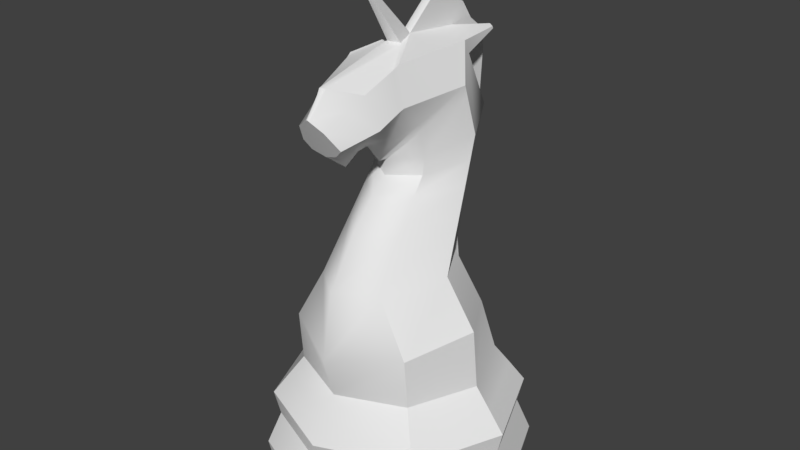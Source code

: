 # Source: ChessKnight_C.blend  (saved by Blender 3.1.7; exported with 4.5.12 LTS)
import bpy
from mathutils import Matrix  # noqa: F401  (used for matrix-valued properties, if any)

bpy.ops.wm.read_factory_settings(use_empty=True)
scene = bpy.context.scene
scene.name = 'Scene'

# ---- materials (node trees are filled in below, after node groups)
mat_material = bpy.data.materials.new('Material')
mat_material.alpha_threshold = 0.0
mat_material.use_transparent_shadow = False
mat_material.roughness = 0.5

# ---- material node trees

# ---- world
world_world = bpy.data.worlds.new('World'); scene.world = world_world
world_world.color = (0.05088, 0.05088, 0.05088)
world_world.use_sun_shadow = False
world_world.sun_shadow_jitter_overblur = 0.0
world_world.cycles.sampling_method = 'MANUAL'

# ---- meshes
me_cylinder = bpy.data.meshes.new('Cylinder')
me_cylinder.from_pydata([(0.9436, 0.936, -0.4546), (1.329, -0.005343, -0.4546), (0.936, -0.9436, -0.4546), (1.058, 1.05, -0.8392), (1.49, -0.005992, -0.8392), (1.05, -1.058, -0.8392), (0.9909, 0.983, -0.1693), (1.396, -0.005611, -0.1693), (0.983, -0.9909, -0.1693), (0.7335, 0.7478, 0.2861), (1.041, -0.004187, 0.2861), (0.7275, -0.7537, 0.2861), (0.8572, 0.8662, 0.06607), (1.214, -0.00465, 0.06607), (0.8502, -0.8726, 0.06607), (1.035, 1.026, -1.0), (1.457, -0.005859, -1.0), (1.026, -1.035, -1.0), (0.7288, 0.4741, 0.9766), (1.029, -0.07183, 0.9766), (0.7229, -0.8026, 0.853), (0.3774, 0.4605, 1.481), (0.6696, -0.05823, 1.481), (0.3716, -0.7694, 1.481), (0.3203, 0.7194, 2.307), (0.5426, 0.3789, 2.307), (0.3159, -0.1621, 2.307), (0.3203, 0.9654, 2.961), (0.5426, 0.5177, 2.814), (0.3159, -0.003122, 2.668), (0.298, 1.093, 3.737), (0.5426, 0.3282, 3.379), (0.3159, -0.09606, 3.043), (0.2954, -0.3783, 3.714), (0.3792, -0.3996, 3.315), (0.2356, -0.4335, 2.974), (0.2395, -0.7837, 3.523), (0.3814, -0.7433, 3.198), (0.2368, -0.7106, 3.091), (0.1513, -1.241, 3.273), (0.2343, -1.111, 3.076), (0.1497, -1.086, 2.992), (0.5287, 0.4713, 2.558), (0.3187, 0.8433, 2.627), (0.3146, -0.03051, 2.49), (0.3349, -0.3689, 2.025), (0.3397, 0.6313, 2.025), (0.5858, 0.23, 2.025), (0.3153, -0.9084, 3.143), (0.1999, -0.9891, 3.411), (0.1976, -0.8791, 3.047), (0.1588, 1.391, -1.0), (0.1624, 1.423, -0.8392), (0.1448, 1.269, -0.4546), (0.1521, 1.332, -0.1693), (0.1315, 1.174, 0.06607), (0.1126, 0.9822, 0.3679), (0.1118, 0.7555, 0.9766), (0.05791, 0.7032, 1.481), (0.04915, 0.9525, 2.307), (0.04915, 1.123, 3.013), (0.2464, 1.12, 3.751), (0.04532, 0.09476, 3.854), (0.03676, -1.067, 3.617), (0.02322, -1.284, 3.362), (0.0489, 1.036, 2.651), (0.05213, 0.8676, 2.025), (0.03067, -1.125, 3.549), (0.1126, 1.207, 0.4214), (0.1118, 0.8982, 0.9766), (0.05791, 0.9058, 1.481), (0.04915, 1.146, 2.307), (0.04915, 1.266, 3.013), (0.04915, 1.061, 3.787), (0.04532, 0.4091, 4.119), (0.0489, 1.252, 2.651), (0.05213, 1.048, 2.025), (0.05574, 0.9101, 3.993), (0.05419, 0.6455, 4.128), (0.0616, 1.276, 3.447), (0.0616, 1.22, 3.66), (0.5426, 0.3658, 3.267), (0.298, 1.104, 3.713), (0.3159, -0.07764, 2.969), (0.2464, 1.132, 3.726), (0.04915, 1.101, 3.633), (0.0616, 1.231, 3.618), (0.3203, 0.6757, 3.566), (0.3203, 0.6041, 3.715), (0.04915, 0.745, 3.787), (0.04915, 0.8199, 3.633), (0.3762, -0.4517, 3.297), (0.285, -0.4402, 3.678), (0.235, -0.4748, 2.998), (0.08365, -0.09105, 3.808), (0.000865, -0.6618, 4.652), (1.49, -0.005992, -0.8392), (1.49, -0.005992, -0.8392), (1.49, -0.005992, -0.8392), (1.457, -0.005859, -1.0), (1.457, -0.005859, -1.0), (1.214, -0.00465, 0.06607), (1.396, -0.005611, -0.1693), (1.396, -0.005611, -0.1693), (1.396, -0.005611, -0.1693), (0.7275, -0.7537, 0.2861), (0.7275, -0.7537, 0.2861), (0.7275, -0.7537, 0.2861), (0.8502, -0.8726, 0.06607), (1.026, -1.035, -1.0), (1.026, -1.035, -1.0), (0.936, -0.9436, -0.4546), (0.936, -0.9436, -0.4546), (0.936, -0.9436, -0.4546), (1.05, -1.058, -0.8392), (1.05, -1.058, -0.8392), (1.05, -1.058, -0.8392), (0.983, -0.9909, -0.1693), (0.983, -0.9909, -0.1693), (0.983, -0.9909, -0.1693), (1.329, -0.005343, -0.4546), (1.329, -0.005343, -0.4546), (1.329, -0.005343, -0.4546), (0.9909, 0.983, -0.1693), (0.9909, 0.983, -0.1693), (0.9909, 0.983, -0.1693), (0.9436, 0.936, -0.4546), (0.9436, 0.936, -0.4546), (0.9436, 0.936, -0.4546), (1.041, -0.004187, 0.2861), (1.041, -0.004187, 0.2861), (1.035, 1.026, -1.0), (1.035, 1.026, -1.0), (1.058, 1.05, -0.8392), (1.058, 1.05, -0.8392), (1.058, 1.05, -0.8392), (0.1588, 1.391, -1.0), (0.1624, 1.423, -0.8392), (0.1448, 1.269, -0.4546), (0.1521, 1.332, -0.1693), (0.1126, 0.9822, 0.3679), (0.1126, 0.9822, 0.3679), (0.8572, 0.8662, 0.06607), (0.7335, 0.7478, 0.2861), (0.7229, -0.8026, 0.853), (0.7229, -0.8026, 0.853), (1.029, -0.07183, 0.9766), (1.029, -0.07183, 0.9766), (0.7288, 0.4741, 0.9766), (0.6696, -0.05823, 1.481), (0.6696, -0.05823, 1.481), (0.3774, 0.4605, 1.481), (0.04532, 0.09476, 3.854), (0.04532, 0.09476, 3.854), (0.04532, 0.09476, 3.854), (0.04532, 0.09476, 3.854), (0.04532, 0.09476, 3.854), (0.04532, 0.4091, 4.119), (0.04532, 0.4091, 4.119), (0.5858, 0.23, 2.025), (0.5426, 0.3789, 2.307), (0.5287, 0.4713, 2.558), (0.3146, -0.03051, 2.49), (0.3146, -0.03051, 2.49), (0.5426, 0.3282, 3.379), (0.5426, 0.3282, 3.379), (0.3203, 0.6041, 3.715), (0.3203, 0.6041, 3.715), (0.5426, 0.3658, 3.267), (0.5426, 0.5177, 2.814), (0.3792, -0.3996, 3.315), (0.2954, -0.3783, 3.714), (0.2954, -0.3783, 3.714), (0.03676, -1.067, 3.617), (0.3762, -0.4517, 3.297), (0.285, -0.4402, 3.678), (0.2395, -0.7837, 3.523), (0.1497, -1.086, 2.992), (0.2343, -1.111, 3.076), (0.2343, -1.111, 3.076), (0.1513, -1.241, 3.273), (0.02322, -1.284, 3.362), (0.3153, -0.9084, 3.143), (0.3814, -0.7433, 3.198), (0.3203, 0.9654, 2.961), (0.04915, 1.123, 3.013), (0.04915, 1.123, 3.013), (0.1126, 1.207, 0.4214), (0.1126, 1.207, 0.4214), (0.05791, 0.7032, 1.481), (0.05213, 0.8676, 2.025), (0.04915, 0.9525, 2.307), (0.0489, 1.036, 2.651), (0.04915, 0.745, 3.787), (0.04915, 0.745, 3.787), (0.04915, 0.8199, 3.633), (0.04915, 0.8199, 3.633), (0.04915, 0.8199, 3.633), (0.1118, 0.7555, 0.9766), (0.04915, 1.061, 3.787), (0.0616, 1.22, 3.66), (0.0616, 1.22, 3.66), (0.05574, 0.9101, 3.993), (0.05791, 0.9058, 1.481), (0.05213, 1.048, 2.025), (0.04915, 1.146, 2.307), (0.0489, 1.252, 2.651), (0.04915, 1.266, 3.013), (0.1118, 0.8982, 0.9766), (0.05419, 0.6455, 4.128), (0.0616, 1.231, 3.618), (0.0616, 1.276, 3.447), (0.3203, 0.6757, 3.566), (0.3203, 0.6757, 3.566), (0.298, 1.104, 3.713), (0.298, 1.104, 3.713), (0.298, 1.093, 3.737), (0.298, 1.093, 3.737), (0.2464, 1.12, 3.751), (0.2464, 1.12, 3.751), (0.2464, 1.132, 3.726), (0.2464, 1.132, 3.726), (0.08365, -0.09105, 3.808), (0.08365, -0.09105, 3.808), (0.000865, -0.6618, 4.652), (0.000865, -0.6618, 4.652), (-0.9436, 0.936, -0.4546), (-1.329, -0.005343, -0.4546), (-0.936, -0.9436, -0.4546), (-1.058, 1.05, -0.8392), (-1.49, -0.005992, -0.8392), (-1.05, -1.058, -0.8392), (-0.9909, 0.983, -0.1693), (-1.396, -0.005611, -0.1693), (-0.983, -0.9909, -0.1693), (-0.7335, 0.7478, 0.2861), (-1.041, -0.004187, 0.2861), (-0.7275, -0.7537, 0.2861), (-0.8572, 0.8662, 0.06607), (-1.214, -0.00465, 0.06607), (-0.8502, -0.8726, 0.06607), (-1.035, 1.026, -1.0), (-1.457, -0.005859, -1.0), (-1.026, -1.035, -1.0), (0.0, -1.329, -0.4546), (0.0, 1.329, -0.4546), (0.0, -1.49, -0.8392), (0.0, 1.49, -0.8392), (0.0, -1.396, -0.1693), (0.0, 1.396, -0.1693), (0.0, -1.062, 0.2861), (0.0, 1.03, 0.3679), (0.0, -1.229, 0.06607), (0.0, 1.23, 0.06607), (0.0, -1.457, -1.0), (0.0, 1.457, -1.0), (-0.7288, 0.4741, 0.9766), (-1.029, -0.07183, 0.9766), (-0.7229, -0.8026, 0.853), (0.0, -1.197, 0.7668), (-0.3774, 0.4605, 1.481), (-0.6696, -0.05823, 1.481), (-0.3716, -0.7694, 1.481), (0.0, -1.062, 1.481), (-0.3203, 0.7194, 2.307), (-0.5426, 0.3789, 2.307), (-0.3159, -0.1621, 2.307), (0.0, -0.4318, 2.307), (-0.3203, 0.9654, 2.961), (-0.5426, 0.5177, 2.814), (-0.3159, -0.003122, 2.668), (0.0, -0.2171, 2.643), (-0.298, 1.093, 3.737), (-0.5426, 0.3282, 3.379), (-0.3159, -0.09606, 3.043), (0.0, -0.32, 2.655), (-0.2954, -0.3783, 3.714), (-0.3792, -0.3996, 3.315), (-0.2356, -0.4335, 2.974), (0.0, -0.4587, 2.86), (0.0, 0.1075, 3.879), (-0.2395, -0.7837, 3.523), (-0.3814, -0.7433, 3.198), (-0.2368, -0.7106, 3.091), (0.0, -0.6234, 2.858), (0.0, -1.119, 3.634), (-0.1513, -1.241, 3.273), (-0.2343, -1.111, 3.076), (-0.1497, -1.086, 2.992), (0.0, -1.061, 2.945), (0.0, -1.292, 3.378), (-0.5287, 0.4713, 2.558), (-0.3187, 0.8433, 2.627), (0.0, -0.2367, 2.478), (-0.3146, -0.03051, 2.49), (0.0, -0.7042, 2.025), (-0.3349, -0.3689, 2.025), (-0.3397, 0.6313, 2.025), (-0.5858, 0.23, 2.025), (-0.3153, -0.9084, 3.143), (-0.1999, -0.9891, 3.411), (0.0, -0.7996, 2.754), (-0.1976, -0.8791, 3.047), (0.0, -1.15, 3.574), (-0.1588, 1.391, -1.0), (-0.1624, 1.423, -0.8392), (-0.1448, 1.269, -0.4546), (-0.1521, 1.332, -0.1693), (-0.1315, 1.174, 0.06607), (-0.1126, 0.9822, 0.3679), (-0.1118, 0.7555, 0.9766), (-0.05791, 0.7032, 1.481), (-0.04915, 0.9525, 2.307), (-0.04915, 1.123, 3.013), (-0.2464, 1.12, 3.751), (-0.04532, 0.09476, 3.854), (-0.03676, -1.067, 3.617), (-0.02322, -1.284, 3.362), (-0.0489, 1.036, 2.651), (-0.05213, 0.8676, 2.025), (-0.03067, -1.125, 3.549), (-0.1126, 1.207, 0.4214), (0.0, 1.255, 0.4214), (-0.1118, 0.8982, 0.9766), (0.0, 0.9492, 0.9766), (-0.05791, 0.9058, 1.481), (0.0, 0.9498, 1.481), (-0.04915, 1.146, 2.307), (0.0, 1.188, 2.307), (0.0, 1.091, 2.025), (-0.04915, 1.266, 3.013), (0.0, 1.294, 3.022), (0.0, 1.287, 2.656), (-0.04915, 1.061, 3.787), (0.0, 1.086, 3.8), (-0.04532, 0.4091, 4.119), (0.0, 0.4065, 4.136), (-0.0489, 1.252, 2.651), (-0.05213, 1.048, 2.025), (-0.05574, 0.9101, 3.993), (0.0, 0.9205, 3.998), (-0.05419, 0.6455, 4.128), (0.0, 0.6444, 4.135), (-0.0616, 1.276, 3.447), (0.0, 1.284, 3.449), (-0.0616, 1.22, 3.66), (0.0, 1.227, 3.664), (-0.5426, 0.3658, 3.267), (-0.298, 1.104, 3.713), (0.0, -0.2996, 2.652), (-0.3159, -0.07764, 2.969), (-0.2464, 1.132, 3.726), (-0.04915, 1.101, 3.633), (0.0, 1.238, 3.621), (-0.0616, 1.231, 3.618), (-0.3203, 0.6757, 3.566), (-0.3203, 0.6041, 3.715), (-0.04915, 0.745, 3.787), (-0.04915, 0.8199, 3.633), (-0.3762, -0.4517, 3.297), (-0.285, -0.4402, 3.678), (0.0, -0.4824, 2.868), (-0.235, -0.4748, 2.998), (0.0, -0.1865, 3.841), (-0.08365, -0.09105, 3.808), (-0.000865, -0.6618, 4.652), (-1.49, -0.005992, -0.8392), (-1.49, -0.005992, -0.8392), (-1.49, -0.005992, -0.8392), (-1.457, -0.005859, -1.0), (-1.457, -0.005859, -1.0), (-1.214, -0.00465, 0.06607), (-1.396, -0.005611, -0.1693), (-1.396, -0.005611, -0.1693), (-1.396, -0.005611, -0.1693), (-0.7275, -0.7537, 0.2861), (-0.7275, -0.7537, 0.2861), (-0.7275, -0.7537, 0.2861), (-0.8502, -0.8726, 0.06607), (0.0, -1.457, -1.0), (-1.026, -1.035, -1.0), (-1.026, -1.035, -1.0), (0.0, -1.329, -0.4546), (-0.936, -0.9436, -0.4546), (-0.936, -0.9436, -0.4546), (-0.936, -0.9436, -0.4546), (0.0, -1.49, -0.8392), (-1.05, -1.058, -0.8392), (-1.05, -1.058, -0.8392), (-1.05, -1.058, -0.8392), (0.0, -1.396, -0.1693), (-0.983, -0.9909, -0.1693), (-0.983, -0.9909, -0.1693), (-0.983, -0.9909, -0.1693), (0.0, -1.062, 0.2861), (-1.329, -0.005343, -0.4546), (-1.329, -0.005343, -0.4546), (-1.329, -0.005343, -0.4546), (-0.9909, 0.983, -0.1693), (-0.9909, 0.983, -0.1693), (-0.9909, 0.983, -0.1693), (-0.9436, 0.936, -0.4546), (-0.9436, 0.936, -0.4546), (-0.9436, 0.936, -0.4546), (-1.041, -0.004187, 0.2861), (-1.041, -0.004187, 0.2861), (-1.035, 1.026, -1.0), (-1.035, 1.026, -1.0), (-1.058, 1.05, -0.8392), (-1.058, 1.05, -0.8392), (-1.058, 1.05, -0.8392), (-0.1588, 1.391, -1.0), (0.0, 1.457, -1.0), (-0.1624, 1.423, -0.8392), (0.0, 1.49, -0.8392), (-0.1448, 1.269, -0.4546), (0.0, 1.329, -0.4546), (-0.1521, 1.332, -0.1693), (0.0, 1.396, -0.1693), (-0.1126, 0.9822, 0.3679), (-0.1126, 0.9822, 0.3679), (0.0, 1.03, 0.3679), (-0.8572, 0.8662, 0.06607), (-0.7335, 0.7478, 0.2861), (-0.7229, -0.8026, 0.853), (-0.7229, -0.8026, 0.853), (-1.029, -0.07183, 0.9766), (-1.029, -0.07183, 0.9766), (-0.7288, 0.4741, 0.9766), (-0.6696, -0.05823, 1.481), (-0.6696, -0.05823, 1.481), (-0.3774, 0.4605, 1.481), (-0.04532, 0.09476, 3.854), (-0.04532, 0.09476, 3.854), (-0.04532, 0.09476, 3.854), (-0.04532, 0.09476, 3.854), (-0.04532, 0.09476, 3.854), (-0.04532, 0.4091, 4.119), (-0.04532, 0.4091, 4.119), (-0.5858, 0.23, 2.025), (-0.5426, 0.3789, 2.307), (-0.5287, 0.4713, 2.558), (-0.3146, -0.03051, 2.49), (-0.3146, -0.03051, 2.49), (-0.5426, 0.3282, 3.379), (-0.5426, 0.3282, 3.379), (-0.3203, 0.6041, 3.715), (-0.3203, 0.6041, 3.715), (-0.5426, 0.3658, 3.267), (-0.5426, 0.5177, 2.814), (0.0, 0.1075, 3.879), (-0.3792, -0.3996, 3.315), (-0.2954, -0.3783, 3.714), (-0.2954, -0.3783, 3.714), (-0.03676, -1.067, 3.617), (0.0, -1.119, 3.634), (-0.3762, -0.4517, 3.297), (-0.285, -0.4402, 3.678), (-0.2395, -0.7837, 3.523), (0.0, -1.061, 2.945), (-0.1497, -1.086, 2.992), (-0.2343, -1.111, 3.076), (-0.2343, -1.111, 3.076), (-0.1513, -1.241, 3.273), (-0.02322, -1.284, 3.362), (0.0, -1.292, 3.378), (-0.3153, -0.9084, 3.143), (-0.3814, -0.7433, 3.198), (0.0, -0.2367, 2.478), (-0.3203, 0.9654, 2.961), (-0.04915, 1.123, 3.013), (-0.04915, 1.123, 3.013), (-0.1126, 1.207, 0.4214), (-0.1126, 1.207, 0.4214), (-0.05791, 0.7032, 1.481), (-0.05213, 0.8676, 2.025), (-0.04915, 0.9525, 2.307), (-0.0489, 1.036, 2.651), (-0.04915, 0.745, 3.787), (-0.04915, 0.745, 3.787), (-0.04915, 0.8199, 3.633), (-0.04915, 0.8199, 3.633), (-0.04915, 0.8199, 3.633), (-0.1118, 0.7555, 0.9766), (0.0, 1.255, 0.4214), (-0.04915, 1.061, 3.787), (-0.0616, 1.22, 3.66), (-0.0616, 1.22, 3.66), (0.0, 0.4065, 4.136), (-0.05574, 0.9101, 3.993), (-0.05791, 0.9058, 1.481), (-0.05213, 1.048, 2.025), (-0.04915, 1.146, 2.307), (-0.0489, 1.252, 2.651), (-0.04915, 1.266, 3.013), (-0.1118, 0.8982, 0.9766), (-0.05419, 0.6455, 4.128), (0.0, 1.227, 3.664), (-0.0616, 1.231, 3.618), (-0.0616, 1.276, 3.447), (-0.3203, 0.6757, 3.566), (-0.3203, 0.6757, 3.566), (-0.298, 1.104, 3.713), (-0.298, 1.104, 3.713), (-0.298, 1.093, 3.737), (-0.298, 1.093, 3.737), (-0.2464, 1.12, 3.751), (-0.2464, 1.12, 3.751), (-0.2464, 1.132, 3.726), (-0.2464, 1.132, 3.726), (-0.08365, -0.09105, 3.808), (-0.08365, -0.09105, 3.808), (0.0, -0.1865, 3.841), (-0.000865, -0.6618, 4.652), (-0.000865, -0.6618, 4.652)], [], [(102, 101, 14, 118), (124, 142, 13, 103), (55, 141, 9, 12), (52, 53, 127, 135), (117, 108, 252, 390), (97, 120, 112, 115), (126, 123, 104, 121), (1, 7, 119, 113), (99, 96, 116, 110), (51, 137, 134, 132), (133, 128, 122, 98), (54, 55, 12, 125), (114, 111, 382, 386), (108, 105, 394, 252), (131, 3, 4, 100), (2, 8, 248, 244), (138, 139, 6, 0), (142, 143, 130, 13), (101, 129, 106, 14), (109, 5, 246, 379), (254, 412, 136, 15, 16, 17), (130, 143, 148, 147), (250, 107, 144, 259), (190, 189, 203, 204), (11, 10, 146, 145), (191, 190, 204, 205), (20, 19, 149, 23), (147, 148, 151, 150), (259, 144, 23, 263), (295, 45, 26, 267), (185, 192, 206, 207), (45, 159, 160, 26), (47, 46, 24, 25), (42, 43, 184, 28), (293, 162, 29, 271), (195, 185, 207, 85), (163, 161, 169, 29), (81, 212, 166, 165), (349, 83, 32, 275), (140, 251, 484, 187), (83, 168, 164, 32), (31, 167, 171, 34), (275, 32, 35, 279), (152, 193, 199, 157), (32, 164, 170, 35), (91, 175, 176, 37), (361, 93, 38, 284), (222, 512, 455, 173), (93, 174, 183, 38), (48, 49, 180, 179), (301, 50, 177, 459), (67, 303, 465, 181), (50, 182, 178, 177), (26, 160, 161, 163), (450, 153, 158, 488), (267, 26, 44, 468), (25, 24, 43, 42), (22, 21, 46, 47), (23, 149, 159, 45), (57, 56, 188, 208), (263, 23, 45, 295), (38, 183, 182, 50), (63, 285, 303, 67), (284, 38, 50, 301), (37, 176, 49, 48), (289, 41, 40, 39, 64, 290), (176, 63, 67, 49), (21, 58, 66, 46), (24, 59, 65, 43), (49, 67, 181, 180), (92, 222, 173, 36), (88, 194, 154, 172), (214, 220, 218, 216), (43, 65, 186, 184), (46, 66, 59, 24), (18, 198, 58, 21), (9, 141, 198, 18), (245, 418, 139, 138), (249, 253, 55, 54), (255, 247, 137, 51), (414, 416, 53, 52), (253, 421, 141, 55), (68, 322, 324, 69), (69, 324, 326, 70), (76, 329, 328, 71), (75, 332, 331, 72), (334, 73, 200, 497), (157, 199, 202, 78), (71, 328, 332, 75), (70, 326, 329, 76), (189, 57, 208, 203), (192, 191, 205, 206), (77, 340, 342, 209), (336, 74, 209, 342), (73, 334, 340, 77), (210, 353, 346, 201), (85, 207, 79, 86), (72, 331, 344, 211), (199, 85, 86, 80), (211, 344, 353, 210), (27, 60, 196, 213), (29, 169, 168, 83), (271, 29, 83, 349), (28, 184, 212, 81), (193, 195, 85, 199), (215, 217, 166, 212), (30, 219, 194, 88), (61, 221, 197, 89), (84, 82, 87, 90), (33, 155, 222, 92), (35, 170, 174, 93), (223, 156, 95), (279, 35, 93, 361), (34, 171, 175, 91), (363, 94, 224), (62, 280, 225), (372, 392, 240, 371), (399, 373, 239, 422), (308, 238, 235, 420), (305, 410, 402, 306), (391, 390, 252, 378), (367, 388, 384, 395), (401, 396, 374, 398), (227, 385, 393, 233), (369, 381, 389, 366), (304, 407, 409, 413), (408, 368, 397, 403), (307, 400, 238, 308), (387, 386, 382, 383), (378, 252, 394, 375), (406, 370, 230, 229), (228, 244, 248, 234), (415, 226, 232, 417), (422, 239, 405, 423), (371, 240, 376, 404), (380, 379, 246, 231), (254, 243, 242, 241, 411, 412), (405, 427, 428, 423), (250, 259, 424, 377), (475, 491, 490, 474), (237, 425, 426, 236), (476, 492, 491, 475), (258, 262, 429, 257), (427, 430, 431, 428), (259, 263, 262, 424), (295, 267, 266, 296), (470, 494, 493, 477), (296, 266, 440, 439), (298, 265, 264, 297), (291, 269, 469, 292), (293, 271, 270, 442), (480, 352, 494, 470), (443, 270, 449, 441), (347, 445, 446, 500), (349, 275, 274, 350), (419, 472, 484, 251), (350, 274, 444, 448), (273, 277, 452, 447), (275, 279, 278, 274), (432, 437, 485, 478), (274, 278, 451, 444), (359, 282, 458, 457), (361, 284, 283, 362), (510, 454, 455, 512), (362, 283, 467, 456), (299, 462, 463, 300), (301, 459, 460, 302), (320, 464, 465, 303), (302, 460, 461, 466), (266, 443, 441, 440), (450, 488, 438, 433), (267, 468, 294, 266), (265, 291, 292, 264), (261, 298, 297, 260), (262, 296, 439, 429), (310, 495, 473, 309), (263, 295, 296, 262), (283, 302, 466, 467), (316, 320, 303, 285), (284, 301, 302, 283), (282, 299, 300, 458), (289, 290, 317, 286, 287, 288), (458, 300, 320, 316), (260, 297, 319, 311), (264, 292, 318, 312), (300, 463, 464, 320), (360, 281, 454, 510), (356, 453, 434, 479), (502, 504, 506, 508), (292, 469, 471, 318), (297, 264, 312, 319), (256, 260, 311, 483), (235, 256, 483, 420), (245, 415, 417, 418), (249, 307, 308, 253), (255, 304, 413, 247), (414, 305, 306, 416), (253, 308, 420, 421), (321, 323, 324, 322), (323, 325, 326, 324), (338, 327, 328, 329), (337, 330, 331, 332), (334, 497, 486, 333), (437, 341, 489, 485), (327, 337, 332, 328), (325, 338, 329, 326), (474, 490, 495, 310), (477, 493, 492, 476), (339, 496, 342, 340), (336, 342, 496, 335), (333, 339, 340, 334), (498, 487, 346, 353), (352, 354, 343, 494), (330, 499, 344, 331), (485, 345, 354, 352), (499, 498, 353, 344), (268, 501, 481, 313), (270, 350, 448, 449), (271, 349, 350, 270), (269, 347, 500, 469), (478, 485, 352, 480), (503, 500, 446, 505), (272, 356, 479, 507), (314, 357, 482, 509), (351, 358, 355, 348), (276, 360, 510, 435), (278, 362, 456, 451), (511, 365, 436), (279, 361, 362, 278), (277, 359, 457, 452), (363, 513, 364), (315, 514, 280)])
me_cylinder.polygons.foreach_set('use_smooth', [True] * 232)
me_cylinder.materials.append(mat_material)
me_cylinder.use_remesh_preserve_volume = False
me_cylinder.use_remesh_preserve_attributes = False
me_cylinder.use_mirror_vertex_groups = False
me_cylinder.update()

# ---- objects
ob_knight = bpy.data.objects.new('Knight', me_cylinder)

# ---- transforms, parenting, visibility, modifiers, constraints
ob_knight.location = (0.0, 0.0, 1.0)
ob_knight.lineart.crease_threshold = 0.0

# ---- collection membership
scene.collection.objects.link(ob_knight)

# ---- scene / render settings (as saved in the file)
scene.frame_start = 1; scene.frame_end = 250; scene.frame_set(1)
scene.render.engine = 'BLENDER_EEVEE_NEXT'
scene.render.resolution_percentage = 50
scene.render.dither_intensity = 0.0
scene.cycles.use_denoising = False
scene.cycles.samples = 128
scene.cycles.sampling_pattern = 'TABULATED_SOBOL'
scene.cycles.light_sampling_threshold = 0.0
scene.cycles.use_adaptive_sampling = False
scene.cycles.use_light_tree = False
scene.cycles.blur_glossy = 0.0
scene.cycles.sample_clamp_indirect = 0.0
scene.view_settings.view_transform = 'Standard'
bpy.context.view_layer.update()

# ---- added for rendering (the .blend has no active camera and no usable light): camera, sun
cam_auto = bpy.data.cameras.new('AutoCamera')
cam_auto.lens = 50.0
cam_auto.sensor_width = 36.0
cam_auto.clip_end = 1000.0
ob_auto_camera = bpy.data.objects.new('AutoCamera', cam_auto)
scene.collection.objects.link(ob_auto_camera)
ob_auto_camera.location = (6.5234, -7.82808, 8.04455)
ob_auto_camera.rotation_euler = (1.09748, -7.21219e-08, 0.694738)
scene.camera = ob_auto_camera
light_auto_sun = bpy.data.lights.new('AutoSun', 'SUN')
light_auto_sun.energy = 3.0
light_auto_sun.angle = 0.0523599
ob_auto_sun = bpy.data.objects.new('AutoSun', light_auto_sun)
scene.collection.objects.link(ob_auto_sun)
ob_auto_sun.rotation_euler = (0.872665, 0.174533, 0.523599)
bpy.context.view_layer.update()
